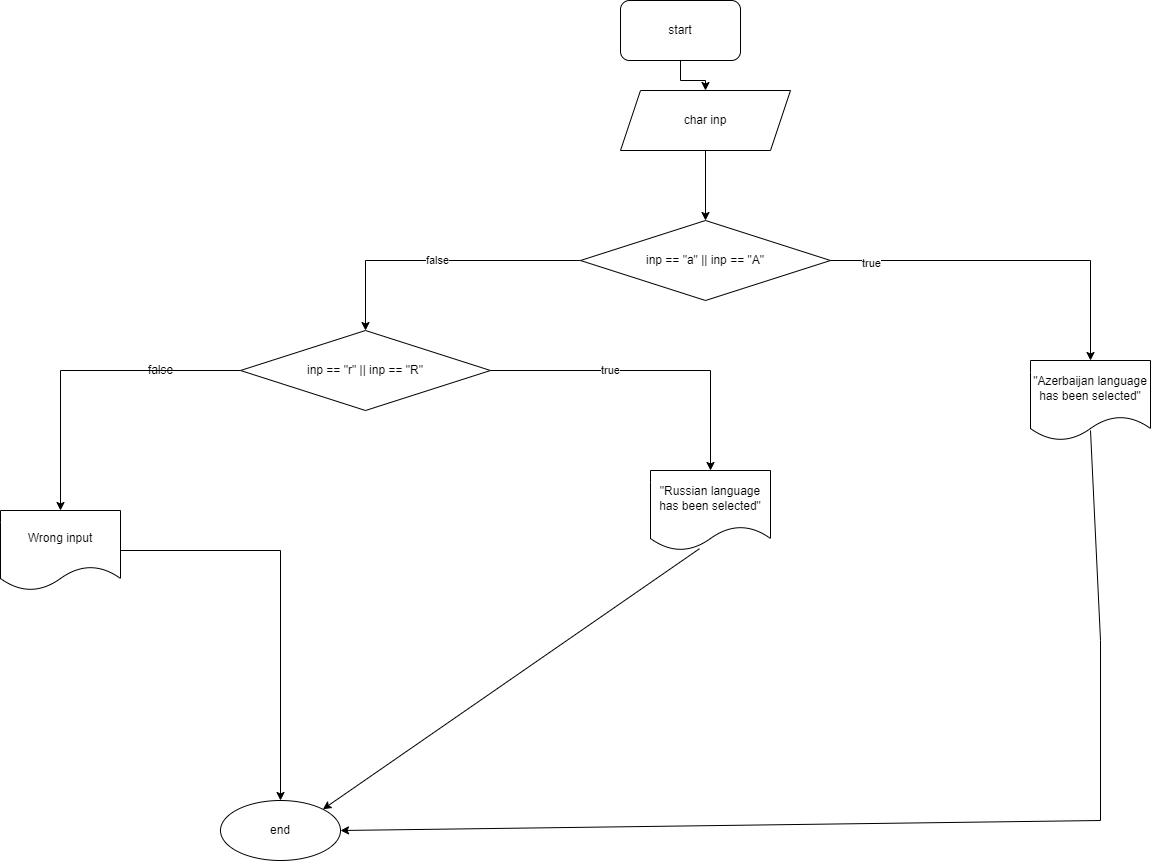

The diagram above was exported from draw.io. Its source (the exported page's mxGraphModel, read from the mxfile embedded in the PNG):
<mxGraphModel dx="2752" dy="915" grid="1" gridSize="10" guides="1" tooltips="1" connect="1" arrows="1" fold="1" page="1" pageScale="1" pageWidth="850" pageHeight="1100" math="0" shadow="0">
  <root>
    <mxCell id="0" />
    <mxCell id="1" parent="0" />
    <mxCell id="_tZ104Sk-l36Z6NsVHnO-5" style="edgeStyle=orthogonalEdgeStyle;rounded=0;orthogonalLoop=1;jettySize=auto;html=1;exitX=0.5;exitY=1;exitDx=0;exitDy=0;" edge="1" parent="1" source="_tZ104Sk-l36Z6NsVHnO-1" target="_tZ104Sk-l36Z6NsVHnO-2">
      <mxGeometry relative="1" as="geometry" />
    </mxCell>
    <mxCell id="_tZ104Sk-l36Z6NsVHnO-1" value="start" style="rounded=1;whiteSpace=wrap;html=1;" vertex="1" parent="1">
      <mxGeometry x="340" y="10" width="120" height="60" as="geometry" />
    </mxCell>
    <mxCell id="_tZ104Sk-l36Z6NsVHnO-7" value="" style="edgeStyle=orthogonalEdgeStyle;rounded=0;orthogonalLoop=1;jettySize=auto;html=1;" edge="1" parent="1" source="_tZ104Sk-l36Z6NsVHnO-2" target="_tZ104Sk-l36Z6NsVHnO-6">
      <mxGeometry relative="1" as="geometry" />
    </mxCell>
    <mxCell id="_tZ104Sk-l36Z6NsVHnO-2" value="char inp" style="shape=parallelogram;perimeter=parallelogramPerimeter;whiteSpace=wrap;html=1;fixedSize=1;" vertex="1" parent="1">
      <mxGeometry x="340" y="100" width="170" height="60" as="geometry" />
    </mxCell>
    <mxCell id="_tZ104Sk-l36Z6NsVHnO-11" value="false" style="edgeStyle=orthogonalEdgeStyle;rounded=0;orthogonalLoop=1;jettySize=auto;html=1;" edge="1" parent="1" source="_tZ104Sk-l36Z6NsVHnO-6" target="_tZ104Sk-l36Z6NsVHnO-10">
      <mxGeometry relative="1" as="geometry" />
    </mxCell>
    <mxCell id="_tZ104Sk-l36Z6NsVHnO-13" value="" style="edgeStyle=orthogonalEdgeStyle;rounded=0;orthogonalLoop=1;jettySize=auto;html=1;" edge="1" parent="1" source="_tZ104Sk-l36Z6NsVHnO-6" target="_tZ104Sk-l36Z6NsVHnO-12">
      <mxGeometry relative="1" as="geometry" />
    </mxCell>
    <mxCell id="_tZ104Sk-l36Z6NsVHnO-14" value="true&lt;br&gt;" style="edgeLabel;html=1;align=center;verticalAlign=middle;resizable=0;points=[];" vertex="1" connectable="0" parent="_tZ104Sk-l36Z6NsVHnO-13">
      <mxGeometry x="-0.7793" y="-2" relative="1" as="geometry">
        <mxPoint as="offset" />
      </mxGeometry>
    </mxCell>
    <mxCell id="_tZ104Sk-l36Z6NsVHnO-6" value="inp == &quot;a&quot; || inp == &quot;A&quot;" style="rhombus;whiteSpace=wrap;html=1;" vertex="1" parent="1">
      <mxGeometry x="300" y="230" width="250" height="80" as="geometry" />
    </mxCell>
    <mxCell id="_tZ104Sk-l36Z6NsVHnO-18" value="" style="edgeStyle=orthogonalEdgeStyle;rounded=0;orthogonalLoop=1;jettySize=auto;html=1;" edge="1" parent="1" source="_tZ104Sk-l36Z6NsVHnO-10" target="_tZ104Sk-l36Z6NsVHnO-17">
      <mxGeometry relative="1" as="geometry" />
    </mxCell>
    <mxCell id="_tZ104Sk-l36Z6NsVHnO-19" value="true" style="edgeLabel;html=1;align=center;verticalAlign=middle;resizable=0;points=[];" vertex="1" connectable="0" parent="_tZ104Sk-l36Z6NsVHnO-18">
      <mxGeometry x="-0.2552" y="1" relative="1" as="geometry">
        <mxPoint as="offset" />
      </mxGeometry>
    </mxCell>
    <mxCell id="_tZ104Sk-l36Z6NsVHnO-21" value="" style="edgeStyle=orthogonalEdgeStyle;rounded=0;orthogonalLoop=1;jettySize=auto;html=1;" edge="1" parent="1" source="_tZ104Sk-l36Z6NsVHnO-10" target="_tZ104Sk-l36Z6NsVHnO-20">
      <mxGeometry relative="1" as="geometry" />
    </mxCell>
    <mxCell id="_tZ104Sk-l36Z6NsVHnO-10" value="inp == &quot;r&quot; || inp == &quot;R&quot;" style="rhombus;whiteSpace=wrap;html=1;" vertex="1" parent="1">
      <mxGeometry x="-40" y="340" width="250" height="80" as="geometry" />
    </mxCell>
    <mxCell id="_tZ104Sk-l36Z6NsVHnO-12" value="&quot;Azerbaijan language has been selected&quot;" style="shape=document;whiteSpace=wrap;html=1;boundedLbl=1;" vertex="1" parent="1">
      <mxGeometry x="750" y="370" width="120" height="80" as="geometry" />
    </mxCell>
    <mxCell id="_tZ104Sk-l36Z6NsVHnO-17" value="&quot;Russian language has been selected&quot;" style="shape=document;whiteSpace=wrap;html=1;boundedLbl=1;" vertex="1" parent="1">
      <mxGeometry x="370" y="480" width="120" height="80" as="geometry" />
    </mxCell>
    <mxCell id="_tZ104Sk-l36Z6NsVHnO-23" value="" style="edgeStyle=orthogonalEdgeStyle;rounded=0;orthogonalLoop=1;jettySize=auto;html=1;" edge="1" parent="1" source="_tZ104Sk-l36Z6NsVHnO-20" target="_tZ104Sk-l36Z6NsVHnO-22">
      <mxGeometry relative="1" as="geometry" />
    </mxCell>
    <mxCell id="_tZ104Sk-l36Z6NsVHnO-20" value="Wrong input" style="shape=document;whiteSpace=wrap;html=1;boundedLbl=1;" vertex="1" parent="1">
      <mxGeometry x="-280" y="520" width="120" height="80" as="geometry" />
    </mxCell>
    <mxCell id="_tZ104Sk-l36Z6NsVHnO-22" value="end" style="ellipse;whiteSpace=wrap;html=1;" vertex="1" parent="1">
      <mxGeometry x="-60" y="810" width="120" height="60" as="geometry" />
    </mxCell>
    <mxCell id="_tZ104Sk-l36Z6NsVHnO-24" value="" style="endArrow=classic;html=1;rounded=0;exitX=0.5;exitY=0.875;exitDx=0;exitDy=0;exitPerimeter=0;entryX=1;entryY=0.5;entryDx=0;entryDy=0;" edge="1" parent="1" source="_tZ104Sk-l36Z6NsVHnO-12" target="_tZ104Sk-l36Z6NsVHnO-22">
      <mxGeometry width="50" height="50" relative="1" as="geometry">
        <mxPoint x="630" y="570" as="sourcePoint" />
        <mxPoint x="680" y="520" as="targetPoint" />
        <Array as="points">
          <mxPoint x="820" y="650" />
          <mxPoint x="820" y="830" />
        </Array>
      </mxGeometry>
    </mxCell>
    <mxCell id="_tZ104Sk-l36Z6NsVHnO-25" value="" style="endArrow=classic;html=1;rounded=0;exitX=0.408;exitY=0.978;exitDx=0;exitDy=0;exitPerimeter=0;entryX=1;entryY=0;entryDx=0;entryDy=0;" edge="1" parent="1" source="_tZ104Sk-l36Z6NsVHnO-17" target="_tZ104Sk-l36Z6NsVHnO-22">
      <mxGeometry width="50" height="50" relative="1" as="geometry">
        <mxPoint x="630" y="570" as="sourcePoint" />
        <mxPoint x="680" y="520" as="targetPoint" />
      </mxGeometry>
    </mxCell>
    <mxCell id="_tZ104Sk-l36Z6NsVHnO-26" value="false" style="text;html=1;align=center;verticalAlign=middle;resizable=0;points=[];autosize=1;strokeColor=none;fillColor=none;" vertex="1" parent="1">
      <mxGeometry x="-145" y="365" width="50" height="30" as="geometry" />
    </mxCell>
  </root>
</mxGraphModel>